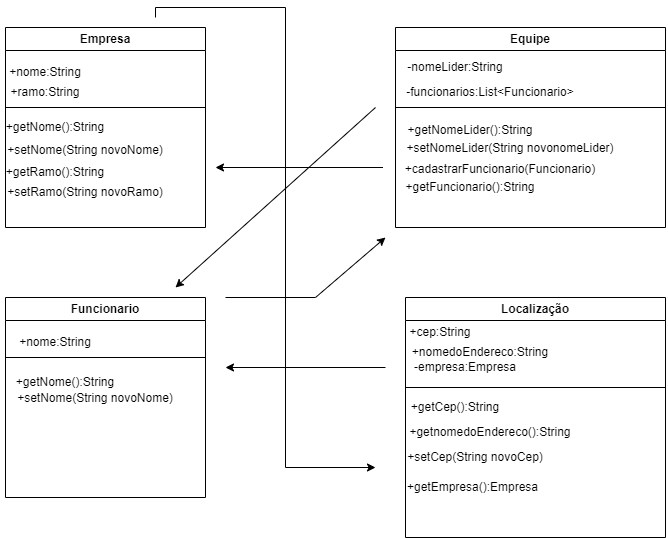

The diagram above was exported from draw.io. Its source (the exported page's mxGraphModel, read from the mxfile embedded in the PNG):
<mxGraphModel dx="644" dy="705" grid="1" gridSize="10" guides="1" tooltips="1" connect="1" arrows="1" fold="1" page="1" pageScale="1" pageWidth="827" pageHeight="1169" math="0" shadow="0">
  <root>
    <mxCell id="0" />
    <mxCell id="1" parent="0" />
    <mxCell id="Il-laB6EQa_0iTYhCs4Z-1" value="Empresa" style="swimlane;whiteSpace=wrap;html=1;" vertex="1" parent="1">
      <mxGeometry x="90" y="160" width="200" height="200" as="geometry" />
    </mxCell>
    <mxCell id="Il-laB6EQa_0iTYhCs4Z-2" value="+nome:String" style="text;html=1;strokeColor=none;fillColor=none;align=center;verticalAlign=middle;whiteSpace=wrap;rounded=0;" vertex="1" parent="Il-laB6EQa_0iTYhCs4Z-1">
      <mxGeometry x="10" y="30" width="60" height="30" as="geometry" />
    </mxCell>
    <mxCell id="Il-laB6EQa_0iTYhCs4Z-3" value="+ramo:String" style="text;html=1;strokeColor=none;fillColor=none;align=center;verticalAlign=middle;whiteSpace=wrap;rounded=0;" vertex="1" parent="Il-laB6EQa_0iTYhCs4Z-1">
      <mxGeometry x="10" y="50" width="60" height="30" as="geometry" />
    </mxCell>
    <mxCell id="Il-laB6EQa_0iTYhCs4Z-4" value="" style="endArrow=none;html=1;rounded=0;" edge="1" parent="Il-laB6EQa_0iTYhCs4Z-1">
      <mxGeometry width="50" height="50" relative="1" as="geometry">
        <mxPoint y="80" as="sourcePoint" />
        <mxPoint x="200" y="80" as="targetPoint" />
      </mxGeometry>
    </mxCell>
    <mxCell id="Il-laB6EQa_0iTYhCs4Z-5" value="+getNome():String" style="text;html=1;strokeColor=none;fillColor=none;align=center;verticalAlign=middle;whiteSpace=wrap;rounded=0;" vertex="1" parent="Il-laB6EQa_0iTYhCs4Z-1">
      <mxGeometry x="20" y="85" width="60" height="30" as="geometry" />
    </mxCell>
    <mxCell id="Il-laB6EQa_0iTYhCs4Z-6" value="+setNome(String novoNome)" style="text;html=1;strokeColor=none;fillColor=none;align=center;verticalAlign=middle;whiteSpace=wrap;rounded=0;" vertex="1" parent="Il-laB6EQa_0iTYhCs4Z-1">
      <mxGeometry y="115" width="160" height="15" as="geometry" />
    </mxCell>
    <mxCell id="Il-laB6EQa_0iTYhCs4Z-7" value="+getRamo():String" style="text;html=1;strokeColor=none;fillColor=none;align=center;verticalAlign=middle;whiteSpace=wrap;rounded=0;" vertex="1" parent="Il-laB6EQa_0iTYhCs4Z-1">
      <mxGeometry x="20" y="130" width="60" height="30" as="geometry" />
    </mxCell>
    <mxCell id="Il-laB6EQa_0iTYhCs4Z-8" value="+setRamo(String novoRamo)" style="text;html=1;strokeColor=none;fillColor=none;align=center;verticalAlign=middle;whiteSpace=wrap;rounded=0;" vertex="1" parent="Il-laB6EQa_0iTYhCs4Z-1">
      <mxGeometry x="-5" y="160" width="170" height="10" as="geometry" />
    </mxCell>
    <mxCell id="Il-laB6EQa_0iTYhCs4Z-9" value="Equipe" style="swimlane;whiteSpace=wrap;html=1;" vertex="1" parent="1">
      <mxGeometry x="480" y="160" width="270" height="200" as="geometry" />
    </mxCell>
    <mxCell id="Il-laB6EQa_0iTYhCs4Z-10" value="-nomeLider:String" style="text;html=1;strokeColor=none;fillColor=none;align=center;verticalAlign=middle;whiteSpace=wrap;rounded=0;" vertex="1" parent="Il-laB6EQa_0iTYhCs4Z-9">
      <mxGeometry y="30" width="120" height="20" as="geometry" />
    </mxCell>
    <mxCell id="Il-laB6EQa_0iTYhCs4Z-11" value="-funcionarios:List&amp;lt;Funcionario&amp;gt;" style="text;html=1;strokeColor=none;fillColor=none;align=center;verticalAlign=middle;whiteSpace=wrap;rounded=0;" vertex="1" parent="Il-laB6EQa_0iTYhCs4Z-9">
      <mxGeometry x="-10" y="60" width="210" height="10" as="geometry" />
    </mxCell>
    <mxCell id="Il-laB6EQa_0iTYhCs4Z-12" value="" style="endArrow=none;html=1;rounded=0;" edge="1" parent="Il-laB6EQa_0iTYhCs4Z-9">
      <mxGeometry width="50" height="50" relative="1" as="geometry">
        <mxPoint y="80" as="sourcePoint" />
        <mxPoint x="270" y="80" as="targetPoint" />
      </mxGeometry>
    </mxCell>
    <mxCell id="Il-laB6EQa_0iTYhCs4Z-13" value="+getNomeLider():String" style="text;html=1;strokeColor=none;fillColor=none;align=center;verticalAlign=middle;whiteSpace=wrap;rounded=0;" vertex="1" parent="Il-laB6EQa_0iTYhCs4Z-9">
      <mxGeometry x="40" y="85" width="70" height="35" as="geometry" />
    </mxCell>
    <mxCell id="Il-laB6EQa_0iTYhCs4Z-14" value="+setNomeLider(String novonomeLider)" style="text;html=1;strokeColor=none;fillColor=none;align=center;verticalAlign=middle;whiteSpace=wrap;rounded=0;" vertex="1" parent="Il-laB6EQa_0iTYhCs4Z-9">
      <mxGeometry y="115" width="230" height="12" as="geometry" />
    </mxCell>
    <mxCell id="Il-laB6EQa_0iTYhCs4Z-15" value="+cadastrarFuncionario(Funcionario)" style="text;html=1;strokeColor=none;fillColor=none;align=center;verticalAlign=middle;whiteSpace=wrap;rounded=0;" vertex="1" parent="Il-laB6EQa_0iTYhCs4Z-9">
      <mxGeometry y="127" width="210" height="30" as="geometry" />
    </mxCell>
    <mxCell id="Il-laB6EQa_0iTYhCs4Z-16" value="+getFuncionario():String" style="text;html=1;strokeColor=none;fillColor=none;align=center;verticalAlign=middle;whiteSpace=wrap;rounded=0;" vertex="1" parent="1">
      <mxGeometry x="380" y="300" width="350" height="40" as="geometry" />
    </mxCell>
    <mxCell id="Il-laB6EQa_0iTYhCs4Z-17" value="Funcionario" style="swimlane;whiteSpace=wrap;html=1;" vertex="1" parent="1">
      <mxGeometry x="90" y="430" width="200" height="200" as="geometry" />
    </mxCell>
    <mxCell id="Il-laB6EQa_0iTYhCs4Z-18" value="+nome:String" style="text;html=1;strokeColor=none;fillColor=none;align=center;verticalAlign=middle;whiteSpace=wrap;rounded=0;" vertex="1" parent="Il-laB6EQa_0iTYhCs4Z-17">
      <mxGeometry x="20" y="30" width="60" height="30" as="geometry" />
    </mxCell>
    <mxCell id="Il-laB6EQa_0iTYhCs4Z-19" value="" style="endArrow=none;html=1;rounded=0;" edge="1" parent="Il-laB6EQa_0iTYhCs4Z-17">
      <mxGeometry width="50" height="50" relative="1" as="geometry">
        <mxPoint y="60" as="sourcePoint" />
        <mxPoint x="200" y="60" as="targetPoint" />
      </mxGeometry>
    </mxCell>
    <mxCell id="Il-laB6EQa_0iTYhCs4Z-20" value="+getNome():String" style="text;html=1;strokeColor=none;fillColor=none;align=center;verticalAlign=middle;whiteSpace=wrap;rounded=0;" vertex="1" parent="Il-laB6EQa_0iTYhCs4Z-17">
      <mxGeometry x="30" y="70" width="60" height="30" as="geometry" />
    </mxCell>
    <mxCell id="Il-laB6EQa_0iTYhCs4Z-21" value="+setNome(String novoNome)" style="text;html=1;strokeColor=none;fillColor=none;align=center;verticalAlign=middle;whiteSpace=wrap;rounded=0;" vertex="1" parent="Il-laB6EQa_0iTYhCs4Z-17">
      <mxGeometry x="10" y="100" width="160" as="geometry" />
    </mxCell>
    <mxCell id="Il-laB6EQa_0iTYhCs4Z-22" value="Localização" style="swimlane;whiteSpace=wrap;html=1;" vertex="1" parent="1">
      <mxGeometry x="490" y="430" width="260" height="240" as="geometry" />
    </mxCell>
    <mxCell id="Il-laB6EQa_0iTYhCs4Z-23" value="" style="endArrow=none;html=1;rounded=0;" edge="1" parent="Il-laB6EQa_0iTYhCs4Z-22">
      <mxGeometry width="50" height="50" relative="1" as="geometry">
        <mxPoint y="90" as="sourcePoint" />
        <mxPoint x="260" y="90" as="targetPoint" />
      </mxGeometry>
    </mxCell>
    <mxCell id="Il-laB6EQa_0iTYhCs4Z-24" value="+cep:String" style="text;html=1;strokeColor=none;fillColor=none;align=center;verticalAlign=middle;whiteSpace=wrap;rounded=0;" vertex="1" parent="Il-laB6EQa_0iTYhCs4Z-22">
      <mxGeometry y="20" width="70" height="30" as="geometry" />
    </mxCell>
    <mxCell id="Il-laB6EQa_0iTYhCs4Z-30" value="+getEmpresa():Empresa" style="text;html=1;strokeColor=none;fillColor=none;align=center;verticalAlign=middle;whiteSpace=wrap;rounded=0;" vertex="1" parent="Il-laB6EQa_0iTYhCs4Z-22">
      <mxGeometry y="180" width="135" height="20" as="geometry" />
    </mxCell>
    <mxCell id="Il-laB6EQa_0iTYhCs4Z-25" value="+nomedoEndereco:String" style="text;html=1;strokeColor=none;fillColor=none;align=center;verticalAlign=middle;whiteSpace=wrap;rounded=0;" vertex="1" parent="1">
      <mxGeometry x="490" y="470" width="150" height="30" as="geometry" />
    </mxCell>
    <mxCell id="Il-laB6EQa_0iTYhCs4Z-26" value="-empresa:Empresa" style="text;html=1;strokeColor=none;fillColor=none;align=center;verticalAlign=middle;whiteSpace=wrap;rounded=0;" vertex="1" parent="1">
      <mxGeometry x="490" y="490" width="120" height="20" as="geometry" />
    </mxCell>
    <mxCell id="Il-laB6EQa_0iTYhCs4Z-27" value="+getCep():String" style="text;html=1;strokeColor=none;fillColor=none;align=center;verticalAlign=middle;whiteSpace=wrap;rounded=0;" vertex="1" parent="1">
      <mxGeometry x="490" y="530" width="100" height="20" as="geometry" />
    </mxCell>
    <mxCell id="Il-laB6EQa_0iTYhCs4Z-28" value="+getnomedoEndereco():String" style="text;html=1;strokeColor=none;fillColor=none;align=center;verticalAlign=middle;whiteSpace=wrap;rounded=0;" vertex="1" parent="1">
      <mxGeometry x="490" y="550" width="170" height="30" as="geometry" />
    </mxCell>
    <mxCell id="Il-laB6EQa_0iTYhCs4Z-29" value="+setCep(String novoCep)" style="text;html=1;strokeColor=none;fillColor=none;align=center;verticalAlign=middle;whiteSpace=wrap;rounded=0;" vertex="1" parent="1">
      <mxGeometry x="480" y="580" width="160" height="20" as="geometry" />
    </mxCell>
    <mxCell id="Il-laB6EQa_0iTYhCs4Z-31" value="" style="endArrow=classic;html=1;rounded=0;exitX=0.25;exitY=0;exitDx=0;exitDy=0;" edge="1" parent="1" source="Il-laB6EQa_0iTYhCs4Z-16">
      <mxGeometry width="50" height="50" relative="1" as="geometry">
        <mxPoint x="470" y="290" as="sourcePoint" />
        <mxPoint x="300" y="300" as="targetPoint" />
      </mxGeometry>
    </mxCell>
    <mxCell id="Il-laB6EQa_0iTYhCs4Z-32" value="" style="endArrow=classic;html=1;rounded=0;" edge="1" parent="1">
      <mxGeometry width="50" height="50" relative="1" as="geometry">
        <mxPoint x="310" y="430" as="sourcePoint" />
        <mxPoint x="470" y="370" as="targetPoint" />
        <Array as="points">
          <mxPoint x="400" y="430" />
        </Array>
      </mxGeometry>
    </mxCell>
    <mxCell id="Il-laB6EQa_0iTYhCs4Z-33" value="" style="endArrow=classic;html=1;rounded=0;" edge="1" parent="1">
      <mxGeometry width="50" height="50" relative="1" as="geometry">
        <mxPoint x="470" y="500" as="sourcePoint" />
        <mxPoint x="310" y="500" as="targetPoint" />
      </mxGeometry>
    </mxCell>
    <mxCell id="Il-laB6EQa_0iTYhCs4Z-35" value="" style="endArrow=classic;html=1;rounded=0;" edge="1" parent="1">
      <mxGeometry width="50" height="50" relative="1" as="geometry">
        <mxPoint x="370" y="140" as="sourcePoint" />
        <mxPoint x="460" y="600" as="targetPoint" />
        <Array as="points">
          <mxPoint x="370" y="600" />
        </Array>
      </mxGeometry>
    </mxCell>
    <mxCell id="Il-laB6EQa_0iTYhCs4Z-36" value="" style="endArrow=classic;html=1;rounded=0;" edge="1" parent="1">
      <mxGeometry width="50" height="50" relative="1" as="geometry">
        <mxPoint x="460" y="240" as="sourcePoint" />
        <mxPoint x="260" y="420" as="targetPoint" />
      </mxGeometry>
    </mxCell>
    <mxCell id="Il-laB6EQa_0iTYhCs4Z-37" value="" style="endArrow=none;html=1;rounded=0;" edge="1" parent="1">
      <mxGeometry width="50" height="50" relative="1" as="geometry">
        <mxPoint x="240" y="140" as="sourcePoint" />
        <mxPoint x="370" y="140" as="targetPoint" />
      </mxGeometry>
    </mxCell>
    <mxCell id="Il-laB6EQa_0iTYhCs4Z-39" value="" style="endArrow=none;html=1;rounded=0;" edge="1" parent="1">
      <mxGeometry width="50" height="50" relative="1" as="geometry">
        <mxPoint x="240" y="150" as="sourcePoint" />
        <mxPoint x="240" y="140" as="targetPoint" />
      </mxGeometry>
    </mxCell>
  </root>
</mxGraphModel>